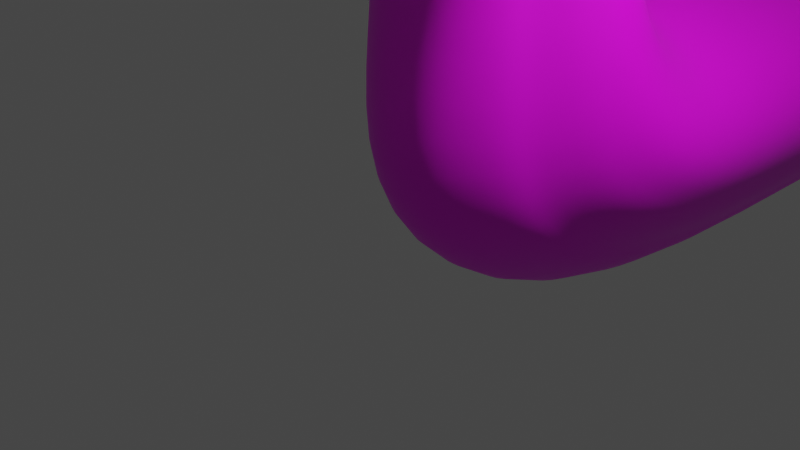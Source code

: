 # Source: snakeRig_01.blend  (saved by Blender 2.92.15; exported with 4.5.12 LTS)
import bpy
from mathutils import Matrix  # noqa: F401  (used for matrix-valued properties, if any)

bpy.ops.wm.read_factory_settings(use_empty=True)
scene = bpy.context.scene
scene.name = 'Scene'

# ---- collections
col_collection = bpy.data.collections.new('Collection'); scene.collection.children.link(col_collection)

# ---- images (referenced by path relative to the original .blend; pixels are not part of the script)
import os
ASSET_DIR = os.environ.get("B2B_ASSET_DIR", "")  # directory of the original .blend (textures are referenced by path, not embedded)
HERE = os.path.dirname(os.path.abspath(__file__))  # packed textures are extracted next to this script under _unpacked/

def load_image(name, relpath, width, height, colorspace="sRGB"):
    """Load a texture the original file referenced (path relative to the .blend, or extracted next to this script)."""
    p = next((c for c in (os.path.join(HERE, relpath), os.path.join(ASSET_DIR, relpath)) if relpath and os.path.exists(c)), "")
    if p:
        img = bpy.data.images.load(p, check_existing=True)
        img.name = name
    else:  # same state as the original file: an image datablock whose file is absent (Cycles renders it pink)
        img = bpy.data.images.new(name, width, height)
        img.source = "FILE"
        img.filepath = "//" + (relpath or name)
    img.colorspace_settings.name = colorspace
    return img
img_snaketexture_001 = load_image('snakeTexture.001', 'snakeTexture.001.png', 1024, 1024, 'sRGB')

# ---- materials (node trees are filled in below, after node groups)
mat_snakematerial = bpy.data.materials.new('snakeMaterial')
mat_snakematerial.use_transparent_shadow = False

# ---- material node trees
mat_snakematerial.use_nodes = True; mat_snakematerial.node_tree.nodes.clear()
_N = mat_snakematerial.node_tree.nodes; _L = mat_snakematerial.node_tree.links
n0 = _N.new('ShaderNodeBsdfPrincipled'); n0.name = 'Principled BSDF'; n0.location = (10, 300)
n0.distribution = 'GGX'
n0.subsurface_method = 'BURLEY'
n0.inputs[3].default_value = 1.45
n0.inputs[27].default_value = (0.0, 0.0, 0.0, 1.0)
n0.inputs[28].default_value = 1.0
n1 = _N.new('ShaderNodeOutputMaterial'); n1.name = 'Material Output'; n1.location = (300, 300)
n2 = _N.new('ShaderNodeTexImage'); n2.name = 'Image Texture'; n2.location = (-398, 267)
n2.image = img_snaketexture_001
n2.interpolation = 'Closest'
_L.new(n0.outputs[0], n1.inputs[0])
_L.new(n2.outputs[0], n0.inputs[0])
n1.is_active_output = True

# ---- world
world_world = bpy.data.worlds.new('World'); scene.world = world_world
world_world.use_nodes = True; world_world.node_tree.nodes.clear()
_N = world_world.node_tree.nodes; _L = world_world.node_tree.links
n0 = _N.new('ShaderNodeOutputWorld'); n0.name = 'World Output'; n0.location = (300, 300)
n1 = _N.new('ShaderNodeBackground'); n1.name = 'Background'; n1.location = (10, 300)
n1.inputs[0].default_value = (0.05088, 0.05088, 0.05088, 1.0)
_L.new(n1.outputs[0], n0.inputs[0])
n0.is_active_output = True
world_world.color = (0.05088, 0.05088, 0.05088)
world_world.use_sun_shadow = False
world_world.sun_shadow_jitter_overblur = 0.0

# ---- cameras
cam_camera = bpy.data.cameras.new('Camera')
cam_camera.clip_end = 100.0
cam_camera.ortho_scale = 7.314

# ---- lights
light_light = bpy.data.lights.new('Light', 'POINT')
light_light.transmission_factor = 0.0
light_light.energy = 1000.0
light_light.shadow_soft_size = 0.1
light_light.shadow_maximum_resolution = 0.006
light_light.use_absolute_resolution = True

# ---- meshes
me_roundcube = bpy.data.meshes.new('Roundcube')
me_roundcube.from_pydata([(-0.8669, 0.6881, -1.246), (-0.3582, 1.387, -0.9365), (-0.3385, 1.256, -0.244), (-0.3536, 1.165, 0.09926), (-0.3385, 0.993, 0.3966), (-0.05235, 1.439, -0.9501), (-0.6394, 0.2887, -0.7995), (-0.6695, 1.646e-08, -0.8296), (-0.6394, -0.2887, -0.7995), (-0.8344, 0.677, -0.4885), (-0.9892, 0.3385, -0.6261), (-1.033, 0.0, -0.6661), (-0.9892, -0.3385, -0.6261), (-1.147, 0.7071, 0.05274), (-1.375, 0.3536, 0.03647), (-1.439, -2.98e-08, 0.03187), (-1.349, -0.2642, 0.1321), (-1.096, 0.677, 0.773), (-1.272, 0.3385, 0.8822), (-1.322, -1.192e-07, 0.9142), (-1.284, -0.3853, 0.7038), (-0.5397, -0.8479, -0.8437), (-0.2739, -1.084, -0.9482), (-0.8241, -0.9476, -0.632), (-0.3385, -1.742, -0.871), (-1.188, -0.8703, -0.1814), (-0.3536, -1.832, -0.5301), (-0.9891, -0.9391, 0.5792), (-0.3385, -1.732, -0.194), (-0.3474, -1.771, -0.3477), (-0.1425, 0.7662, 0.7737), (-0.5147, 0.5774, 0.9534), (-1.323, -0.2006, 0.4641), (-1.448, 0.3474, 0.3496), (-0.1923, 0.3385, 0.9251), (-0.559, 0.2887, 1.087), (-0.3474, 1.095, 0.2199), (-0.2074, -6.332e-09, 0.9825), (-0.5724, -5.65e-08, 1.128), (-1.015, -1.003, 0.2472), (-1.507, -5.96e-08, 0.3599), (-0.1923, -0.3385, 0.9251), (-0.559, -0.2887, 1.087), (-1.241, 0.6949, 0.315), (-0.1425, -0.7416, 0.5897), (-0.5147, -0.8, 0.5733), (-0.5369, -0.433, 1.02), (-0.5895, -0.433, -0.7497), (-0.9118, -0.5078, -0.5573), (-1.326, -0.5644, -0.2291), (-1.146, -0.6912, 0.7514), (-0.2988, -0.7112, -0.9843), (-0.1674, -0.5078, 0.8246), (-1.445, -0.2253, 0.1206), (-1.373, -0.3598, 0.7557), (-1.266, -0.8987, -0.2277), (-1.045, -0.975, 0.6172), (-1.416, -0.1546, 0.4894), (-1.074, -1.046, 0.2485), (-1.419, -0.5589, -0.2806), (-1.219, -0.6996, 0.8086), (-1.574, -0.2418, 0.1511), (-1.472, -0.372, 0.7616), (-1.418, -0.8939, -0.1948), (-1.162, -0.9678, 0.6112), (-1.527, -0.1733, 0.5063), (-1.209, -1.036, 0.256), (-1.57, -0.5648, -0.2382), (-1.321, -0.7011, 0.8051), (-1.686, -0.3295, 0.182), (-1.603, -0.4357, 0.6798), (-1.559, -0.8613, -0.1001), (-1.35, -0.9216, 0.5571), (-1.647, -0.2737, 0.4716), (-1.388, -0.9774, 0.2675), (-1.682, -0.5929, -0.1355), (-1.479, -0.7041, 0.7152), (-1.729, -0.4912, 0.2789), (-1.689, -0.5416, 0.515), (-1.668, -0.7434, 0.1451), (-1.569, -0.772, 0.4568), (-1.71, -0.4647, 0.4163), (-1.587, -0.7985, 0.3195), (-1.727, -0.6161, 0.1283), (-1.631, -0.6688, 0.5318), (-1.719, -0.637, 0.3553), (-1.036, -1.012, 0.2483), (-1.009, -0.9469, 0.5882), (-1.17, -0.693, 0.7646), (-1.312, -0.3797, 0.7158), (-1.351, -0.1906, 0.4704), (-1.378, -0.2558, 0.1305), (-1.354, -0.5632, -0.2394), (-1.213, -0.8765, -0.1906), (-0.4521, -1.446, 0.04954), (-0.1693, -1.761, -0.1865), (-0.5125, -1.438, -0.1164), (-0.4859, -1.502, -0.4091), (-0.5115, -1.415, -0.7699), (-0.8026, 0.5569, -1.3), (-0.63, 0.3456, -1.273), (-0.8062, 1.206, -1.072), (-0.946, 0.8998, -1.196), (-0.585, 0.2152, -1.228), (-0.3223, -0.007647, -1.212), (-0.8157, 0.7491, -2.071), (-0.3766, 1.353, -1.804), (-0.1126, 1.397, -1.815), (-0.7602, 0.6359, -2.117), (-0.6112, 0.4535, -2.094), (-0.7633, 1.196, -1.921), (-0.884, 0.9319, -2.028), (-0.5724, 0.3409, -2.055), (-0.3456, 0.1486, -2.041), (-0.9752, 0.8011, -2.984), (-0.3192, 1.619, -2.433), (0.07519, 1.688, -2.439), (-0.8923, 0.6468, -3.082), (-0.6697, 0.3724, -3.095), (-0.8969, 1.419, -2.646), (-1.077, 1.059, -2.873), (-0.6116, 0.1967, -3.068), (-0.2729, -0.08978, -3.098), (-1.103, 1.153, -3.544), (-0.2733, 1.997, -2.627), (-0.9978, 0.9922, -3.71), (-0.7164, 0.6587, -3.807), (-1.004, 1.814, -2.948), (-1.232, 1.438, -3.333), (-0.643, 0.4345, -3.825), (-0.2148, 0.09122, -3.946), (-1.088, 2.086, -3.873), (-0.2997, 2.227, -2.665), (-0.154, 2.288, -2.604), (-0.9859, 2.054, -4.097), (-0.7111, 1.846, -4.365), (-0.9916, 2.266, -3.023), (-1.214, 2.189, -3.543), (-0.6395, 1.679, -4.507), (-0.2213, 1.477, -4.8), (-1.031, 4.84, -3.816), (-0.3299, 4.758, -2.736), (-0.2003, 4.8, -2.673), (-0.9404, 4.85, -4.017), (-0.6959, 4.714, -4.286), (-0.9455, 4.853, -3.043), (-1.144, 4.874, -3.51), (-0.6322, 4.592, -4.439), (-0.2601, 4.466, -4.729), (-0.9659, 13.44, -3.931), (-0.3622, 13.37, -3.003), (-0.2507, 13.41, -2.948), (-0.8876, 13.45, -4.104), (-0.6772, 13.34, -4.336), (-0.8919, 13.46, -3.266), (-1.062, 13.47, -3.668), (-0.6224, 13.23, -4.467), (-0.3022, 13.12, -4.717), (-0.7859, 22.94, -4.224), (-0.4419, 22.9, -3.694), (-0.3784, 22.92, -3.664), (-0.7413, 22.95, -4.322), (-0.6214, 22.88, -4.454), (-0.7438, 22.95, -3.845), (-0.8409, 22.96, -4.074), (-0.5902, 22.82, -4.529), (-0.4077, 22.76, -4.671), (0.0, 26.46, -4.466), (0.8669, 0.6881, -1.246), (0.3582, 1.387, -0.9365), (0.0, 1.428, -0.9426), (0.3385, 1.256, -0.244), (0.0, 1.225, 0.1217), (0.3536, 1.165, 0.09926), (0.0, 1.042, 0.4307), (0.3385, 0.993, 0.3966), (0.05235, 1.439, -0.9501), (0.6394, 0.2887, -0.7995), (0.6695, 1.646e-08, -0.8296), (0.6394, -0.2887, -0.7995), (0.8344, 0.677, -0.4885), (0.9892, 0.3385, -0.6261), (1.033, 0.0, -0.6661), (0.9892, -0.3385, -0.6261), (1.147, 0.7071, 0.05274), (1.375, 0.3536, 0.03647), (1.439, -2.98e-08, 0.03187), (1.349, -0.2642, 0.1321), (1.096, 0.677, 0.773), (1.272, 0.3385, 0.8822), (1.322, -1.192e-07, 0.9142), (1.284, -0.3853, 0.7038), (0.5397, -0.8479, -0.8437), (0.2739, -1.084, -0.9482), (0.0, -1.114, -0.9044), (0.8241, -0.9476, -0.632), (0.3385, -1.742, -0.871), (0.0, -1.799, -0.8861), (1.188, -0.8703, -0.1814), (0.3536, -1.832, -0.5301), (0.0, -1.897, -0.5301), (0.9891, -0.9391, 0.5792), (0.3385, -1.732, -0.194), (0.0, -1.79, -0.179), (0.3474, -1.771, -0.3477), (0.0, 0.7963, 0.7567), (0.1425, 0.7662, 0.7737), (0.5147, 0.5774, 0.9534), (1.323, -0.2006, 0.4641), (1.448, 0.3474, 0.3496), (0.0, 0.3536, 0.8812), (0.1923, 0.3385, 0.9251), (0.559, 0.2887, 1.087), (0.3474, 1.095, 0.2199), (0.0, -1.871, -0.3867), (0.0, 0.0, 0.9458), (0.2074, -6.332e-09, 0.9825), (0.5724, -5.65e-08, 1.128), (1.015, -1.003, 0.2472), (1.507, -5.96e-08, 0.3599), (0.0, -0.3536, 0.8812), (0.1923, -0.3385, 0.9251), (0.559, -0.2887, 1.087), (1.241, 0.6949, 0.315), (0.0, 1.151, 0.2471), (0.0, -0.7353, 0.5945), (0.1425, -0.7416, 0.5897), (0.5147, -0.8, 0.5733), (0.0, -0.7338, -0.9667), (0.0, -0.5303, 0.7941), (0.5369, -0.433, 1.02), (0.5895, -0.433, -0.7497), (0.9118, -0.5078, -0.5573), (1.326, -0.5644, -0.2291), (1.146, -0.6912, 0.7514), (0.2988, -0.7112, -0.9843), (0.1674, -0.5078, 0.8246), (1.445, -0.2253, 0.1206), (1.373, -0.3598, 0.7557), (1.266, -0.8987, -0.2277), (1.045, -0.975, 0.6172), (1.416, -0.1546, 0.4894), (1.074, -1.046, 0.2485), (1.419, -0.5589, -0.2806), (1.219, -0.6996, 0.8086), (1.574, -0.2418, 0.1511), (1.472, -0.372, 0.7616), (1.418, -0.8939, -0.1948), (1.162, -0.9678, 0.6112), (1.527, -0.1733, 0.5063), (1.209, -1.036, 0.256), (1.57, -0.5648, -0.2382), (1.321, -0.7011, 0.8051), (1.686, -0.3295, 0.182), (1.603, -0.4357, 0.6798), (1.559, -0.8613, -0.1001), (1.35, -0.9216, 0.5571), (1.647, -0.2737, 0.4716), (1.388, -0.9774, 0.2675), (1.682, -0.5929, -0.1355), (1.479, -0.7041, 0.7152), (1.729, -0.4912, 0.2789), (1.689, -0.5416, 0.515), (1.668, -0.7434, 0.1451), (1.569, -0.772, 0.4568), (1.71, -0.4647, 0.4163), (1.587, -0.7985, 0.3195), (1.727, -0.6161, 0.1283), (1.631, -0.6688, 0.5318), (1.719, -0.637, 0.3553), (1.036, -1.012, 0.2483), (1.009, -0.9469, 0.5882), (1.17, -0.693, 0.7646), (1.312, -0.3797, 0.7158), (1.351, -0.1906, 0.4704), (1.378, -0.2558, 0.1305), (1.354, -0.5632, -0.2394), (1.213, -0.8765, -0.1906), (0.4521, -1.446, 0.04954), (0.1693, -1.761, -0.1865), (0.5125, -1.438, -0.1164), (0.4859, -1.502, -0.4091), (0.5115, -1.415, -0.7699), (0.8026, 0.5569, -1.3), (0.63, 0.3456, -1.273), (0.8062, 1.206, -1.072), (0.946, 0.8998, -1.196), (0.0, -0.02804, -1.196), (0.585, 0.2152, -1.228), (0.3223, -0.007647, -1.212), (0.8157, 0.7491, -2.071), (0.3766, 1.353, -1.804), (0.0, 1.388, -1.809), (0.1126, 1.397, -1.815), (0.7602, 0.6359, -2.117), (0.6112, 0.4535, -2.094), (0.7633, 1.196, -1.921), (0.884, 0.9319, -2.028), (0.0, 0.1309, -2.028), (0.5724, 0.3409, -2.055), (0.3456, 0.1486, -2.041), (0.9752, 0.8011, -2.984), (0.3192, 1.619, -2.433), (0.0, 1.672, -2.432), (-0.07519, 1.688, -2.439), (0.8923, 0.6468, -3.082), (0.6697, 0.3724, -3.095), (0.8969, 1.419, -2.646), (1.077, 1.059, -2.873), (0.0, -0.1193, -3.089), (0.6116, 0.1967, -3.068), (0.2729, -0.08978, -3.098), (1.103, 1.153, -3.544), (0.2733, 1.997, -2.627), (0.0, 2.062, -2.61), (0.0, 2.083, -2.614), (0.9978, 0.9922, -3.71), (0.7164, 0.6587, -3.807), (1.004, 1.814, -2.948), (1.232, 1.438, -3.333), (0.0, 0.05039, -3.943), (0.643, 0.4345, -3.825), (0.2148, 0.09122, -3.946), (1.088, 2.086, -3.873), (0.2997, 2.227, -2.665), (0.0, 2.268, -2.613), (0.154, 2.288, -2.604), (0.9859, 2.054, -4.097), (0.7111, 1.846, -4.365), (0.9916, 2.266, -3.023), (1.214, 2.189, -3.543), (0.0, 1.439, -4.815), (0.6395, 1.679, -4.507), (0.2213, 1.477, -4.8), (1.031, 4.84, -3.816), (0.3299, 4.758, -2.736), (0.0, 4.785, -2.684), (0.2003, 4.8, -2.673), (0.9404, 4.85, -4.017), (0.6959, 4.714, -4.286), (0.9455, 4.853, -3.043), (1.144, 4.874, -3.51), (0.0, 4.435, -4.748), (0.6322, 4.592, -4.439), (0.2601, 4.466, -4.729), (0.9659, 13.44, -3.931), (0.3622, 13.37, -3.003), (0.0, 13.4, -2.958), (0.2507, 13.41, -2.948), (0.8876, 13.45, -4.104), (0.6772, 13.34, -4.336), (0.8919, 13.46, -3.266), (1.062, 13.47, -3.668), (0.0, 13.1, -4.734), (0.6224, 13.23, -4.467), (0.3022, 13.12, -4.717), (0.7859, 22.94, -4.224), (0.4419, 22.9, -3.694), (0.0, 22.92, -3.669), (0.3784, 22.92, -3.664), (0.7413, 22.95, -4.322), (0.6214, 22.88, -4.454), (0.7438, 22.95, -3.845), (0.8409, 22.96, -4.074), (0.0, 22.75, -4.681), (0.5902, 22.82, -4.529), (0.4077, 22.76, -4.671)], [], [(6, 10, 102, 0), (10, 9, 101, 102), (170, 2, 3, 172), (2, 9, 13, 3), (224, 36, 4, 174), (36, 43, 17, 4), (174, 4, 30, 205), (4, 17, 31, 30), (47, 8, 100, 103), (6, 7, 11, 10), (7, 8, 12, 11), (47, 21, 23, 48), (9, 10, 14, 13), (10, 11, 15, 14), (11, 12, 16, 15), (48, 23, 25, 49), (43, 33, 18, 17), (33, 40, 19, 18), (40, 32, 20, 19), (17, 18, 35, 31), (18, 19, 38, 35), (19, 20, 42, 38), (50, 27, 45, 46), (21, 22, 24, 98, 23), (22, 194, 197, 24), (23, 98, 24, 26, 97, 25), (24, 197, 200, 26), (39, 96, 29, 28, 94, 27), (29, 214, 203, 95, 28), (27, 94, 28, 44, 45), (28, 95, 203, 225, 44), (172, 3, 36, 224), (3, 13, 43, 36), (205, 30, 34, 210), (30, 31, 35, 34), (13, 14, 33, 43), (14, 15, 40, 33), (210, 34, 37, 215), (34, 35, 38, 37), (15, 16, 32, 40), (215, 37, 41, 220), (37, 38, 42, 41), (25, 97, 26, 29, 96, 39), (26, 200, 214, 29), (229, 52, 44, 225), (52, 46, 45, 44), (41, 42, 46, 52), (220, 41, 52, 229), (22, 21, 47, 51), (194, 22, 51, 228), (20, 50, 46, 42), (12, 48, 49, 16), (8, 47, 48, 12), (91, 92, 59, 53), (90, 91, 53, 57), (89, 90, 57, 54), (87, 88, 60, 56), (93, 86, 58, 55), (86, 87, 56, 58), (88, 89, 54, 60), (92, 93, 55, 59), (54, 57, 65, 62), (58, 56, 64, 66), (60, 54, 62, 68), (55, 58, 66, 63), (59, 55, 63, 67), (57, 53, 61, 65), (53, 59, 67, 61), (56, 60, 68, 64), (61, 67, 75, 69), (64, 68, 76, 72), (62, 65, 73, 70), (66, 64, 72, 74), (68, 62, 70, 76), (63, 66, 74, 71), (67, 63, 71, 75), (65, 61, 69, 73), (75, 71, 79, 83), (73, 69, 77, 81), (69, 75, 83, 77), (72, 76, 84, 80), (70, 73, 81, 78), (74, 72, 80, 82), (76, 70, 78, 84), (71, 74, 82, 79), (84, 78, 85), (79, 82, 85), (83, 79, 85), (81, 77, 85), (77, 83, 85), (80, 84, 85), (78, 81, 85), (82, 80, 85), (49, 25, 93, 92), (50, 20, 89, 88), (39, 27, 87, 86), (25, 39, 86, 93), (27, 50, 88, 87), (20, 32, 90, 89), (32, 16, 91, 90), (16, 49, 92, 91), (51, 47, 103, 104), (2, 170, 5, 1), (7, 6, 0, 99), (8, 7, 99, 100), (228, 51, 104, 287), (9, 2, 1, 101), (0, 102, 111, 105), (100, 99, 108, 109), (103, 100, 109, 112), (101, 1, 106, 110), (102, 101, 110, 111), (99, 0, 105, 108), (104, 103, 112, 113), (287, 104, 113, 298), (5, 170, 292, 107), (1, 5, 107, 106), (111, 110, 119, 120), (109, 108, 117, 118), (107, 292, 303, 116), (112, 109, 118, 121), (106, 107, 116, 115), (105, 111, 120, 114), (113, 112, 121, 122), (108, 105, 114, 117), (110, 106, 115, 119), (298, 113, 122, 309), (119, 115, 124, 127), (309, 122, 130, 320), (120, 119, 127, 128), (118, 117, 125, 126), (116, 303, 314, 315), (121, 118, 126, 129), (115, 116, 315, 124), (114, 120, 128, 123), (122, 121, 129, 130), (117, 114, 123, 125), (125, 123, 131, 134), (127, 124, 132, 136), (320, 130, 139, 331), (128, 127, 136, 137), (126, 125, 134, 135), (315, 314, 325, 133), (129, 126, 135, 138), (124, 315, 133, 132), (123, 128, 137, 131), (130, 129, 138, 139), (131, 137, 146, 140), (139, 138, 147, 148), (134, 131, 140, 143), (136, 132, 141, 145), (331, 139, 148, 342), (137, 136, 145, 146), (135, 134, 143, 144), (133, 325, 336, 142), (138, 135, 144, 147), (132, 133, 142, 141), (147, 144, 153, 156), (141, 142, 151, 150), (140, 146, 155, 149), (148, 147, 156, 157), (143, 140, 149, 152), (145, 141, 150, 154), (342, 148, 157, 353), (146, 145, 154, 155), (144, 143, 152, 153), (142, 336, 347, 151), (153, 152, 161, 162), (151, 347, 358, 160), (156, 153, 162, 165), (150, 151, 160, 159), (149, 155, 164, 158), (157, 156, 165, 166), (152, 149, 158, 161), (154, 150, 159, 163), (353, 157, 166, 364), (155, 154, 163, 164), (164, 163, 167), (162, 161, 167), (160, 358, 167), (165, 162, 167), (159, 160, 167), (158, 164, 167), (166, 165, 167), (161, 158, 167), (163, 159, 167), (364, 166, 167), (177, 168, 286, 181), (181, 286, 285, 180), (170, 172, 173, 171), (171, 173, 184, 180), (224, 174, 175, 213), (213, 175, 188, 223), (174, 205, 206, 175), (175, 206, 207, 188), (231, 288, 284, 179), (177, 181, 182, 178), (178, 182, 183, 179), (231, 232, 195, 192), (180, 184, 185, 181), (181, 185, 186, 182), (182, 186, 187, 183), (232, 233, 198, 195), (223, 188, 189, 209), (209, 189, 190, 219), (219, 190, 191, 208), (188, 207, 212, 189), (189, 212, 217, 190), (190, 217, 222, 191), (234, 230, 227, 201), (192, 195, 282, 196, 193), (193, 196, 197, 194), (195, 198, 281, 199, 196, 282), (196, 199, 200, 197), (218, 201, 278, 202, 204, 280), (204, 202, 279, 203, 214), (201, 227, 226, 202, 278), (202, 226, 225, 203, 279), (172, 224, 213, 173), (173, 213, 223, 184), (205, 210, 211, 206), (206, 211, 212, 207), (184, 223, 209, 185), (185, 209, 219, 186), (210, 215, 216, 211), (211, 216, 217, 212), (186, 219, 208, 187), (215, 220, 221, 216), (216, 221, 222, 217), (198, 218, 280, 204, 199, 281), (199, 204, 214, 200), (229, 225, 226, 236), (236, 226, 227, 230), (221, 236, 230, 222), (220, 229, 236, 221), (193, 235, 231, 192), (194, 228, 235, 193), (191, 222, 230, 234), (183, 187, 233, 232), (179, 183, 232, 231), (275, 237, 243, 276), (274, 241, 237, 275), (273, 238, 241, 274), (271, 240, 244, 272), (277, 239, 242, 270), (270, 242, 240, 271), (272, 244, 238, 273), (276, 243, 239, 277), (238, 246, 249, 241), (242, 250, 248, 240), (244, 252, 246, 238), (239, 247, 250, 242), (243, 251, 247, 239), (241, 249, 245, 237), (237, 245, 251, 243), (240, 248, 252, 244), (245, 253, 259, 251), (248, 256, 260, 252), (246, 254, 257, 249), (250, 258, 256, 248), (252, 260, 254, 246), (247, 255, 258, 250), (251, 259, 255, 247), (249, 257, 253, 245), (259, 267, 263, 255), (257, 265, 261, 253), (253, 261, 267, 259), (256, 264, 268, 260), (254, 262, 265, 257), (258, 266, 264, 256), (260, 268, 262, 254), (255, 263, 266, 258), (268, 269, 262), (263, 269, 266), (267, 269, 263), (265, 269, 261), (261, 269, 267), (264, 269, 268), (262, 269, 265), (266, 269, 264), (233, 276, 277, 198), (234, 272, 273, 191), (218, 270, 271, 201), (198, 277, 270, 218), (201, 271, 272, 234), (191, 273, 274, 208), (208, 274, 275, 187), (187, 275, 276, 233), (235, 289, 288, 231), (171, 169, 176, 170), (178, 283, 168, 177), (179, 284, 283, 178), (228, 287, 289, 235), (180, 285, 169, 171), (168, 290, 297, 286), (284, 295, 294, 283), (288, 299, 295, 284), (285, 296, 291, 169), (286, 297, 296, 285), (283, 294, 290, 168), (289, 300, 299, 288), (287, 298, 300, 289), (176, 293, 292, 170), (169, 291, 293, 176), (297, 308, 307, 296), (295, 306, 305, 294), (293, 304, 303, 292), (299, 310, 306, 295), (291, 302, 304, 293), (290, 301, 308, 297), (300, 311, 310, 299), (294, 305, 301, 290), (296, 307, 302, 291), (298, 309, 311, 300), (307, 318, 313, 302), (309, 320, 322, 311), (308, 319, 318, 307), (306, 317, 316, 305), (304, 315, 314, 303), (310, 321, 317, 306), (302, 313, 315, 304), (301, 312, 319, 308), (311, 322, 321, 310), (305, 316, 312, 301), (316, 327, 323, 312), (318, 329, 324, 313), (320, 331, 333, 322), (319, 330, 329, 318), (317, 328, 327, 316), (315, 326, 325, 314), (321, 332, 328, 317), (313, 324, 326, 315), (312, 323, 330, 319), (322, 333, 332, 321), (323, 334, 341, 330), (333, 344, 343, 332), (327, 338, 334, 323), (329, 340, 335, 324), (331, 342, 344, 333), (330, 341, 340, 329), (328, 339, 338, 327), (326, 337, 336, 325), (332, 343, 339, 328), (324, 335, 337, 326), (343, 354, 350, 339), (335, 346, 348, 337), (334, 345, 352, 341), (344, 355, 354, 343), (338, 349, 345, 334), (340, 351, 346, 335), (342, 353, 355, 344), (341, 352, 351, 340), (339, 350, 349, 338), (337, 348, 347, 336), (350, 361, 360, 349), (348, 359, 358, 347), (354, 365, 361, 350), (346, 357, 359, 348), (345, 356, 363, 352), (355, 366, 365, 354), (349, 360, 356, 345), (351, 362, 357, 346), (353, 364, 366, 355), (352, 363, 362, 351), (363, 167, 362), (361, 167, 360), (359, 167, 358), (365, 167, 361), (357, 167, 359), (356, 167, 363), (366, 167, 365), (360, 167, 356), (362, 167, 357), (364, 167, 366)])
me_roundcube.polygons.foreach_set('use_smooth', [True] * 374)
_uv = me_roundcube.uv_layers.new(name='UVMap')
_uv.uv.foreach_set('vector', [0.8401, 0.3771, 0.8179, 0.3899, 0.8116, 0.3267, 0.8278, 0.3334, 0.8179, 0.3899, 0.7887, 0.3825, 0.7829, 0.3192, 0.8116, 0.3267, 0.7103, 0.3106, 0.7254, 0.3749, 0.721, 0.4021, 0.6927, 0.3992, 0.7254, 0.3749, 0.7887, 0.3825, 0.7767, 0.4199, 0.721, 0.4021, 0.6921, 0.4112, 0.72, 0.412, 0.7194, 0.4264, 0.6924, 0.4291, 0.72, 0.412, 0.7745, 0.4334, 0.7652, 0.451, 0.7194, 0.4264, 0.6924, 0.4291, 0.7194, 0.4264, 0.7124, 0.4633, 0.7, 0.4644, 0.7194, 0.4264, 0.7652, 0.451, 0.7433, 0.4702, 0.7124, 0.4633, 0.8779, 0.4135, 0.8706, 0.4043, 0.8579, 0.3466, 0.8645, 0.3549, 0.8401, 0.3771, 0.8559, 0.3879, 0.8356, 0.4062, 0.8179, 0.3899, 0.8559, 0.3879, 0.8706, 0.4043, 0.8501, 0.4222, 0.8356, 0.4062, 0.8779, 0.4135, 0.8972, 0.4378, 0.8771, 0.4538, 0.858, 0.4311, 0.7887, 0.3825, 0.8179, 0.3899, 0.7944, 0.4297, 0.7767, 0.4199, 0.8179, 0.3899, 0.8356, 0.4062, 0.8076, 0.4392, 0.7944, 0.4297, 0.8356, 0.4062, 0.8501, 0.4222, 0.8156, 0.4502, 0.8076, 0.4392, 0.858, 0.4311, 0.8771, 0.4538, 0.8431, 0.4633, 0.8354, 0.4498, 0.7745, 0.4334, 0.7885, 0.4421, 0.7774, 0.4598, 0.7652, 0.451, 0.7885, 0.4421, 0.7995, 0.45, 0.7875, 0.4675, 0.7774, 0.4598, 0.7995, 0.45, 0.8043, 0.4599, 0.8034, 0.4733, 0.7875, 0.4675, 0.7652, 0.451, 0.7774, 0.4598, 0.7548, 0.4833, 0.7433, 0.4702, 0.7774, 0.4598, 0.7875, 0.4675, 0.766, 0.4932, 0.7548, 0.4833, 0.7875, 0.4675, 0.8034, 0.4733, 0.7778, 0.5028, 0.766, 0.4932, 0.8106, 0.4857, 0.8228, 0.493, 0.8163, 0.5173, 0.7845, 0.507, 0.8972, 0.4378, 0.9231, 0.448, 0.926, 0.4921, 0.9081, 0.4769, 0.8771, 0.4538, 0.9231, 0.448, 0.9464, 0.4465, 0.9485, 0.5033, 0.926, 0.4921, 0.8771, 0.4538, 0.9081, 0.4769, 0.926, 0.4921, 0.9134, 0.5081, 0.8932, 0.4966, 0.8431, 0.4633, 0.926, 0.4921, 0.9485, 0.5033, 0.9293, 0.5271, 0.9134, 0.5081, 0.8371, 0.4852, 0.8768, 0.5052, 0.9031, 0.5138, 0.8942, 0.5186, 0.8699, 0.5139, 0.8228, 0.493, 0.9031, 0.5138, 0.9198, 0.534, 0.9034, 0.5413, 0.8987, 0.5295, 0.8942, 0.5186, 0.8228, 0.493, 0.8699, 0.5139, 0.8942, 0.5186, 0.8099, 0.5425, 0.8163, 0.5173, 0.8942, 0.5186, 0.8987, 0.5295, 0.9034, 0.5413, 0.8086, 0.5535, 0.8099, 0.5425, 0.6927, 0.3992, 0.721, 0.4021, 0.72, 0.412, 0.6921, 0.4112, 0.721, 0.4021, 0.7767, 0.4199, 0.7745, 0.4334, 0.72, 0.412, 0.7, 0.4644, 0.7124, 0.4633, 0.7315, 0.4942, 0.7167, 0.5016, 0.7124, 0.4633, 0.7433, 0.4702, 0.7548, 0.4833, 0.7315, 0.4942, 0.7767, 0.4199, 0.7944, 0.4297, 0.7885, 0.4421, 0.7745, 0.4334, 0.7944, 0.4297, 0.8076, 0.4392, 0.7995, 0.45, 0.7885, 0.4421, 0.7167, 0.5016, 0.7315, 0.4942, 0.7502, 0.5125, 0.7386, 0.5264, 0.7315, 0.4942, 0.7548, 0.4833, 0.766, 0.4932, 0.7502, 0.5125, 0.8076, 0.4392, 0.8156, 0.4502, 0.8043, 0.4599, 0.7995, 0.45, 0.7386, 0.5264, 0.7502, 0.5125, 0.772, 0.5275, 0.7668, 0.5435, 0.7502, 0.5125, 0.766, 0.4932, 0.7778, 0.5028, 0.772, 0.5275, 0.8431, 0.4633, 0.8932, 0.4966, 0.9134, 0.5081, 0.9031, 0.5138, 0.8768, 0.5052, 0.8371, 0.4852, 0.9134, 0.5081, 0.9293, 0.5271, 0.9198, 0.534, 0.9031, 0.5138, 0.7839, 0.5497, 0.785, 0.5354, 0.8099, 0.5425, 0.8086, 0.5535, 0.785, 0.5354, 0.7845, 0.507, 0.8163, 0.5173, 0.8099, 0.5425, 0.772, 0.5275, 0.7778, 0.5028, 0.7845, 0.507, 0.785, 0.5354, 0.7668, 0.5435, 0.772, 0.5275, 0.785, 0.5354, 0.7839, 0.5497, 0.9231, 0.448, 0.8972, 0.4378, 0.8779, 0.4135, 0.913, 0.4195, 0.9464, 0.4465, 0.9231, 0.448, 0.913, 0.4195, 0.9375, 0.4141, 0.8034, 0.4733, 0.8106, 0.4857, 0.7845, 0.507, 0.7778, 0.5028, 0.8501, 0.4222, 0.858, 0.4311, 0.8354, 0.4498, 0.8156, 0.4502, 0.8706, 0.4043, 0.8779, 0.4135, 0.858, 0.4311, 0.8501, 0.4222, 0.5554, 0.8221, 0.6105, 0.7523, 0.6164, 0.7661, 0.5685, 0.8259, 0.5643, 0.8955, 0.5554, 0.8221, 0.5685, 0.8259, 0.5789, 0.8867, 0.6211, 0.9324, 0.5643, 0.8955, 0.5789, 0.8867, 0.623, 0.918, 0.7651, 0.8938, 0.6942, 0.9353, 0.6852, 0.9242, 0.7511, 0.8902, 0.6782, 0.7459, 0.7651, 0.8019, 0.7533, 0.806, 0.67, 0.7551, 0.7651, 0.8019, 0.7651, 0.8938, 0.7511, 0.8902, 0.7533, 0.806, 0.6942, 0.9353, 0.6211, 0.9324, 0.623, 0.918, 0.6852, 0.9242, 0.6105, 0.7523, 0.6782, 0.7459, 0.67, 0.7551, 0.6164, 0.7661, 0.623, 0.918, 0.5789, 0.8867, 0.5949, 0.8785, 0.627, 0.9024, 0.7533, 0.806, 0.7511, 0.8902, 0.7279, 0.8805, 0.7235, 0.8156, 0.6852, 0.9242, 0.623, 0.918, 0.627, 0.9024, 0.6753, 0.9092, 0.67, 0.7551, 0.7533, 0.806, 0.7235, 0.8156, 0.6605, 0.7762, 0.6164, 0.7661, 0.67, 0.7551, 0.6605, 0.7762, 0.622, 0.7869, 0.5789, 0.8867, 0.5685, 0.8259, 0.589, 0.8328, 0.5949, 0.8785, 0.5685, 0.8259, 0.6164, 0.7661, 0.622, 0.7869, 0.589, 0.8328, 0.7511, 0.8902, 0.6852, 0.9242, 0.6753, 0.9092, 0.7279, 0.8805, 0.589, 0.8328, 0.622, 0.7869, 0.6278, 0.802, 0.6076, 0.8353, 0.7279, 0.8805, 0.6753, 0.9092, 0.6638, 0.8863, 0.6978, 0.8663, 0.627, 0.9024, 0.5949, 0.8785, 0.6094, 0.866, 0.6309, 0.8831, 0.7235, 0.8156, 0.7279, 0.8805, 0.6978, 0.8663, 0.6931, 0.8247, 0.6753, 0.9092, 0.627, 0.9024, 0.6309, 0.8831, 0.6638, 0.8863, 0.6605, 0.7762, 0.7235, 0.8156, 0.6931, 0.8247, 0.6536, 0.7948, 0.622, 0.7869, 0.6605, 0.7762, 0.6536, 0.7948, 0.6278, 0.802, 0.5949, 0.8785, 0.589, 0.8328, 0.6076, 0.8353, 0.6094, 0.866, 0.6278, 0.802, 0.6536, 0.7948, 0.648, 0.8224, 0.6345, 0.8246, 0.6094, 0.866, 0.6076, 0.8353, 0.6262, 0.8409, 0.6266, 0.8546, 0.6076, 0.8353, 0.6278, 0.802, 0.6345, 0.8246, 0.6262, 0.8409, 0.6978, 0.8663, 0.6638, 0.8863, 0.6507, 0.8629, 0.6638, 0.8539, 0.6309, 0.8831, 0.6094, 0.866, 0.6266, 0.8546, 0.6362, 0.8625, 0.6931, 0.8247, 0.6978, 0.8663, 0.6638, 0.8539, 0.6619, 0.8379, 0.6638, 0.8863, 0.6309, 0.8831, 0.6362, 0.8625, 0.6507, 0.8629, 0.6536, 0.7948, 0.6931, 0.8247, 0.6619, 0.8379, 0.648, 0.8224, 0.6507, 0.8629, 0.6362, 0.8625, 0.6415, 0.8449, 0.648, 0.8224, 0.6619, 0.8379, 0.6415, 0.8449, 0.6345, 0.8246, 0.648, 0.8224, 0.6415, 0.8449, 0.6266, 0.8546, 0.6262, 0.8409, 0.6415, 0.8449, 0.6262, 0.8409, 0.6345, 0.8246, 0.6415, 0.8449, 0.6638, 0.8539, 0.6507, 0.8629, 0.6415, 0.8449, 0.6362, 0.8625, 0.6266, 0.8546, 0.6415, 0.8449, 0.6619, 0.8379, 0.6638, 0.8539, 0.6415, 0.8449, 0.8354, 0.4498, 0.8431, 0.4633, 0.8419, 0.4629, 0.8344, 0.4511, 0.8106, 0.4857, 0.8034, 0.4733, 0.8046, 0.4727, 0.811, 0.4847, 0.8371, 0.4852, 0.8228, 0.493, 0.8225, 0.4919, 0.8365, 0.4845, 0.8431, 0.4633, 0.8371, 0.4852, 0.8365, 0.4845, 0.8419, 0.4629, 0.8228, 0.493, 0.8106, 0.4857, 0.811, 0.4847, 0.8225, 0.4919, 0.8034, 0.4733, 0.8043, 0.4599, 0.8057, 0.4606, 0.8046, 0.4727, 0.8043, 0.4599, 0.8156, 0.4502, 0.816, 0.4513, 0.8057, 0.4606, 0.8156, 0.4502, 0.8354, 0.4498, 0.8344, 0.4511, 0.816, 0.4513, 0.913, 0.4195, 0.8779, 0.4135, 0.8645, 0.3549, 0.8904, 0.364, 0.7254, 0.3749, 0.7103, 0.3106, 0.7148, 0.3101, 0.7398, 0.318, 0.8559, 0.3879, 0.8401, 0.3771, 0.8278, 0.3334, 0.8414, 0.336, 0.8706, 0.4043, 0.8559, 0.3879, 0.8414, 0.336, 0.8579, 0.3466, 0.9375, 0.4141, 0.913, 0.4195, 0.8904, 0.364, 0.9157, 0.3564, 0.7887, 0.3825, 0.7254, 0.3749, 0.7398, 0.318, 0.7829, 0.3192, 0.8132, 0.3099, 0.796, 0.3075, 0.8189, 0.2405, 0.8364, 0.2447, 0.8444, 0.3205, 0.8255, 0.3103, 0.8479, 0.2459, 0.8654, 0.2561, 0.8527, 0.3283, 0.8444, 0.3205, 0.8654, 0.2561, 0.873, 0.2632, 0.7709, 0.3087, 0.737, 0.3124, 0.7469, 0.2405, 0.7894, 0.2396, 0.796, 0.3075, 0.7709, 0.3087, 0.7894, 0.2396, 0.8189, 0.2405, 0.8255, 0.3103, 0.8132, 0.3099, 0.8364, 0.2447, 0.8479, 0.2459, 0.8759, 0.34, 0.8527, 0.3283, 0.873, 0.2632, 0.8953, 0.2748, 0.8991, 0.3495, 0.8759, 0.34, 0.8953, 0.2748, 0.9204, 0.2875, 0.7148, 0.3101, 0.7103, 0.3106, 0.7118, 0.2366, 0.7217, 0.2361, 0.737, 0.3124, 0.7148, 0.3101, 0.7217, 0.2361, 0.7469, 0.2405, 0.8189, 0.2405, 0.7894, 0.2396, 0.8046, 0.1678, 0.843, 0.1675, 0.8654, 0.2561, 0.8479, 0.2459, 0.8814, 0.1734, 0.9044, 0.1858, 0.7217, 0.2361, 0.7118, 0.2366, 0.7131, 0.1775, 0.7183, 0.1756, 0.873, 0.2632, 0.8654, 0.2561, 0.9044, 0.1858, 0.9155, 0.1944, 0.7469, 0.2405, 0.7217, 0.2361, 0.7183, 0.1756, 0.7483, 0.1772, 0.8364, 0.2447, 0.8189, 0.2405, 0.843, 0.1675, 0.8662, 0.1725, 0.8953, 0.2748, 0.873, 0.2632, 0.9155, 0.1944, 0.9451, 0.2063, 0.8479, 0.2459, 0.8364, 0.2447, 0.8662, 0.1725, 0.8814, 0.1734, 0.7894, 0.2396, 0.7469, 0.2405, 0.7483, 0.1772, 0.8046, 0.1678, 0.9204, 0.2875, 0.8953, 0.2748, 0.9451, 0.2063, 0.9635, 0.2151, 0.8046, 0.1678, 0.7483, 0.1772, 0.736, 0.1444, 0.7978, 0.1251, 0.9635, 0.2151, 0.9451, 0.2063, 0.9668, 0.1492, 0.9831, 0.1523, 0.843, 0.1675, 0.8046, 0.1678, 0.7978, 0.1251, 0.8418, 0.1201, 0.9044, 0.1858, 0.8814, 0.1734, 0.8862, 0.1213, 0.9162, 0.1313, 0.7183, 0.1756, 0.7131, 0.1775, 0.7137, 0.1478, 0.7139, 0.1458, 0.9155, 0.1944, 0.9044, 0.1858, 0.9162, 0.1313, 0.9296, 0.1406, 0.7483, 0.1772, 0.7183, 0.1756, 0.7139, 0.1458, 0.736, 0.1444, 0.8662, 0.1725, 0.843, 0.1675, 0.8418, 0.1201, 0.8683, 0.1227, 0.9451, 0.2063, 0.9155, 0.1944, 0.9296, 0.1406, 0.9668, 0.1492, 0.8814, 0.1734, 0.8662, 0.1725, 0.8683, 0.1227, 0.8862, 0.1213, 0.8862, 0.1213, 0.8683, 0.1227, 0.8386, 0.05782, 0.8535, 0.04716, 0.7978, 0.1251, 0.736, 0.1444, 0.7308, 0.1269, 0.7795, 0.09498, 0.9831, 0.1523, 0.9668, 0.1492, 0.9451, 0.03432, 0.9625, 0.0331, 0.8418, 0.1201, 0.7978, 0.1251, 0.7795, 0.09498, 0.814, 0.0709, 0.9162, 0.1313, 0.8862, 0.1213, 0.8535, 0.04716, 0.8861, 0.04124, 0.7139, 0.1458, 0.7143, 0.1473, 0.7086, 0.1334, 0.7184, 0.1277, 0.9296, 0.1406, 0.9162, 0.1313, 0.8861, 0.04124, 0.9026, 0.04247, 0.736, 0.1444, 0.7139, 0.1458, 0.7184, 0.1277, 0.7308, 0.1269, 0.8683, 0.1227, 0.8418, 0.1201, 0.814, 0.0709, 0.8386, 0.05782, 0.9668, 0.1492, 0.9296, 0.1406, 0.9026, 0.04247, 0.9451, 0.03432, 0.124, 0.9599, 0.1107, 0.9559, 0.1109, 0.8538, 0.1233, 0.8551, 0.1734, 0.9827, 0.154, 0.9752, 0.1518, 0.8646, 0.1698, 0.8694, 0.1334, 0.9611, 0.124, 0.9599, 0.1233, 0.8551, 0.1317, 0.8548, 0.08934, 0.9526, 0.05975, 0.9532, 0.06528, 0.8569, 0.09157, 0.8542, 0.1818, 0.984, 0.1734, 0.9827, 0.1698, 0.8694, 0.1797, 0.8705, 0.1107, 0.9559, 0.08934, 0.9526, 0.09157, 0.8542, 0.1109, 0.8538, 0.148, 0.9689, 0.1334, 0.9611, 0.1317, 0.8548, 0.1456, 0.86, 0.05383, 0.9507, 0.04793, 0.9511, 0.05212, 0.8554, 0.05977, 0.8551, 0.154, 0.9752, 0.148, 0.9689, 0.1456, 0.86, 0.1518, 0.8646, 0.05975, 0.9532, 0.05383, 0.9507, 0.05977, 0.8551, 0.06528, 0.8569, 0.1518, 0.8646, 0.1456, 0.86, 0.1482, 0.5328, 0.154, 0.5371, 0.06528, 0.8569, 0.05977, 0.8551, 0.07441, 0.5283, 0.08018, 0.5303, 0.1233, 0.8551, 0.1109, 0.8538, 0.119, 0.5277, 0.1294, 0.5288, 0.1698, 0.8694, 0.1518, 0.8646, 0.154, 0.5371, 0.1692, 0.5413, 0.1317, 0.8548, 0.1233, 0.8551, 0.1294, 0.5288, 0.1365, 0.5285, 0.09157, 0.8542, 0.06528, 0.8569, 0.08018, 0.5303, 0.1024, 0.5282, 0.1797, 0.8705, 0.1698, 0.8694, 0.1692, 0.5413, 0.1806, 0.5423, 0.1109, 0.8538, 0.09157, 0.8542, 0.1024, 0.5282, 0.119, 0.5277, 0.1456, 0.86, 0.1317, 0.8548, 0.1365, 0.5285, 0.1482, 0.5328, 0.05977, 0.8551, 0.05212, 0.8554, 0.065, 0.5282, 0.07441, 0.5283, 0.1482, 0.5328, 0.1365, 0.5285, 0.1448, 0.1805, 0.1519, 0.1824, 0.07441, 0.5283, 0.065, 0.5282, 0.09224, 0.1761, 0.107, 0.1792, 0.154, 0.5371, 0.1482, 0.5328, 0.1519, 0.1824, 0.1564, 0.1853, 0.08018, 0.5303, 0.07441, 0.5283, 0.107, 0.1792, 0.1105, 0.1807, 0.1294, 0.5288, 0.119, 0.5277, 0.1333, 0.1807, 0.1397, 0.181, 0.1692, 0.5413, 0.154, 0.5371, 0.1564, 0.1853, 0.1656, 0.1868, 0.1365, 0.5285, 0.1294, 0.5288, 0.1397, 0.181, 0.1448, 0.1805, 0.1024, 0.5282, 0.08018, 0.5303, 0.1105, 0.1807, 0.1237, 0.1808, 0.1806, 0.5423, 0.1692, 0.5413, 0.1656, 0.1868, 0.1818, 0.1853, 0.119, 0.5277, 0.1024, 0.5282, 0.1237, 0.1808, 0.1333, 0.1807, 0.1333, 0.1807, 0.1237, 0.1808, 0.1447, 0.02527, 0.1519, 0.1824, 0.1448, 0.1805, 0.1447, 0.02527, 0.107, 0.1792, 0.09224, 0.1761, 0.1447, 0.02527, 0.1564, 0.1853, 0.1519, 0.1824, 0.1447, 0.02527, 0.1105, 0.1807, 0.107, 0.1792, 0.1447, 0.02527, 0.1397, 0.181, 0.1333, 0.1807, 0.1447, 0.02527, 0.1656, 0.1868, 0.1564, 0.1853, 0.1447, 0.02527, 0.1448, 0.1805, 0.1397, 0.181, 0.1447, 0.02527, 0.1237, 0.1808, 0.1105, 0.1807, 0.1447, 0.02527, 0.1818, 0.1853, 0.1656, 0.1868, 0.1447, 0.02527, 0.5779, 0.3717, 0.5919, 0.3286, 0.6084, 0.3225, 0.5996, 0.3854, 0.5996, 0.3854, 0.6084, 0.3225, 0.6375, 0.3162, 0.6291, 0.3792, 0.7103, 0.3106, 0.7242, 0.3999, 0.6959, 0.4016, 0.6926, 0.3742, 0.6926, 0.3742, 0.6959, 0.4016, 0.6395, 0.417, 0.6291, 0.3792, 0.7244, 0.4118, 0.7233, 0.4298, 0.6965, 0.4259, 0.6964, 0.4116, 0.6964, 0.4116, 0.6965, 0.4259, 0.6497, 0.4486, 0.6411, 0.4306, 0.7233, 0.4298, 0.7142, 0.4647, 0.7019, 0.4631, 0.6965, 0.4259, 0.6965, 0.4259, 0.7019, 0.4631, 0.6708, 0.4687, 0.6497, 0.4486, 0.5387, 0.4065, 0.5544, 0.3485, 0.5613, 0.3405, 0.5463, 0.3976, 0.5779, 0.3717, 0.5996, 0.3854, 0.5812, 0.401, 0.5617, 0.3818, 0.5617, 0.3818, 0.5812, 0.401, 0.5661, 0.4164, 0.5463, 0.3976, 0.5387, 0.4065, 0.5578, 0.4249, 0.5377, 0.4468, 0.5184, 0.43, 0.6291, 0.3792, 0.6395, 0.417, 0.6214, 0.4262, 0.5996, 0.3854, 0.5996, 0.3854, 0.6214, 0.4262, 0.6078, 0.4351, 0.5812, 0.401, 0.5812, 0.401, 0.6078, 0.4351, 0.5993, 0.4458, 0.5661, 0.4164, 0.5578, 0.4249, 0.5796, 0.4446, 0.5714, 0.4577, 0.5377, 0.4468, 0.6411, 0.4306, 0.6497, 0.4486, 0.6371, 0.4569, 0.6268, 0.4387, 0.6268, 0.4387, 0.6371, 0.4569, 0.6268, 0.4642, 0.6155, 0.4462, 0.6155, 0.4462, 0.6268, 0.4642, 0.6106, 0.4693, 0.6103, 0.4559, 0.6497, 0.4486, 0.6708, 0.4687, 0.6587, 0.4813, 0.6371, 0.4569, 0.6371, 0.4569, 0.6587, 0.4813, 0.6471, 0.4908, 0.6268, 0.4642, 0.6268, 0.4642, 0.6471, 0.4908, 0.6349, 0.4999, 0.6106, 0.4693, 0.6029, 0.4814, 0.6281, 0.5037, 0.5959, 0.5128, 0.5904, 0.4882, 0.5184, 0.43, 0.5377, 0.4468, 0.5058, 0.4686, 0.4874, 0.4831, 0.4921, 0.4391, 0.4921, 0.4391, 0.4874, 0.4831, 0.4644, 0.4933, 0.4688, 0.4367, 0.5377, 0.4468, 0.5714, 0.4577, 0.5199, 0.4889, 0.4993, 0.4996, 0.4874, 0.4831, 0.5058, 0.4686, 0.4874, 0.4831, 0.4993, 0.4996, 0.4826, 0.5179, 0.4644, 0.4933, 0.5764, 0.4798, 0.5904, 0.4882, 0.5424, 0.5071, 0.518, 0.5109, 0.5094, 0.5057, 0.5359, 0.4982, 0.5094, 0.5057, 0.518, 0.5109, 0.5131, 0.5216, 0.5079, 0.5332, 0.4918, 0.5252, 0.5904, 0.4882, 0.5959, 0.5128, 0.6012, 0.5382, 0.518, 0.5109, 0.5424, 0.5071, 0.518, 0.5109, 0.6012, 0.5382, 0.6021, 0.5493, 0.5079, 0.5332, 0.5131, 0.5216, 0.7242, 0.3999, 0.7244, 0.4118, 0.6964, 0.4116, 0.6959, 0.4016, 0.6959, 0.4016, 0.6964, 0.4116, 0.6411, 0.4306, 0.6395, 0.417, 0.7142, 0.4647, 0.6961, 0.5012, 0.6816, 0.4932, 0.7019, 0.4631, 0.7019, 0.4631, 0.6816, 0.4932, 0.6587, 0.4813, 0.6708, 0.4687, 0.6395, 0.417, 0.6411, 0.4306, 0.6268, 0.4387, 0.6214, 0.4262, 0.6214, 0.4262, 0.6268, 0.4387, 0.6155, 0.4462, 0.6078, 0.4351, 0.6961, 0.5012, 0.6732, 0.5251, 0.6622, 0.5106, 0.6816, 0.4932, 0.6816, 0.4932, 0.6622, 0.5106, 0.6471, 0.4908, 0.6587, 0.4813, 0.6078, 0.4351, 0.6155, 0.4462, 0.6103, 0.4559, 0.5993, 0.4458, 0.6732, 0.5251, 0.6442, 0.541, 0.6398, 0.5247, 0.6622, 0.5106, 0.6622, 0.5106, 0.6398, 0.5247, 0.6349, 0.4999, 0.6471, 0.4908, 0.5714, 0.4577, 0.5764, 0.4798, 0.5359, 0.4982, 0.5094, 0.5057, 0.4993, 0.4996, 0.5199, 0.4889, 0.4993, 0.4996, 0.5094, 0.5057, 0.4918, 0.5252, 0.4826, 0.5179, 0.627, 0.5465, 0.6021, 0.5493, 0.6012, 0.5382, 0.6264, 0.5321, 0.6264, 0.5321, 0.6012, 0.5382, 0.5959, 0.5128, 0.6281, 0.5037, 0.6398, 0.5247, 0.6264, 0.5321, 0.6281, 0.5037, 0.6349, 0.4999, 0.6442, 0.541, 0.627, 0.5465, 0.6264, 0.5321, 0.6398, 0.5247, 0.4921, 0.4391, 0.5033, 0.4111, 0.5387, 0.4065, 0.5184, 0.43, 0.4688, 0.4367, 0.479, 0.4047, 0.5033, 0.4111, 0.4921, 0.4391, 0.6106, 0.4693, 0.6349, 0.4999, 0.6281, 0.5037, 0.6029, 0.4814, 0.5661, 0.4164, 0.5993, 0.4458, 0.5796, 0.4446, 0.5578, 0.4249, 0.5463, 0.3976, 0.5661, 0.4164, 0.5578, 0.4249, 0.5387, 0.4065, 0.7659, 0.8591, 0.7791, 0.8553, 0.8269, 0.9151, 0.821, 0.9289, 0.7749, 0.7857, 0.7895, 0.7945, 0.7791, 0.8553, 0.7659, 0.8591, 0.8317, 0.7488, 0.8335, 0.7633, 0.7895, 0.7945, 0.7749, 0.7857, 0.9757, 0.7874, 0.9617, 0.791, 0.8957, 0.757, 0.9048, 0.7459, 0.8887, 0.9353, 0.8806, 0.9262, 0.9638, 0.8752, 0.9757, 0.8793, 0.9757, 0.8793, 0.9638, 0.8752, 0.9617, 0.791, 0.9757, 0.7874, 0.9048, 0.7459, 0.8957, 0.757, 0.8335, 0.7633, 0.8317, 0.7488, 0.821, 0.9289, 0.8269, 0.9151, 0.8806, 0.9262, 0.8887, 0.9353, 0.8335, 0.7633, 0.8375, 0.7788, 0.8054, 0.8027, 0.7895, 0.7945, 0.9638, 0.8752, 0.9341, 0.8656, 0.9385, 0.8007, 0.9617, 0.791, 0.8957, 0.757, 0.8858, 0.772, 0.8375, 0.7788, 0.8335, 0.7633, 0.8806, 0.9262, 0.8711, 0.9051, 0.9341, 0.8656, 0.9638, 0.8752, 0.8269, 0.9151, 0.8326, 0.8944, 0.8711, 0.9051, 0.8806, 0.9262, 0.7895, 0.7945, 0.8054, 0.8027, 0.7996, 0.8484, 0.7791, 0.8553, 0.7791, 0.8553, 0.7996, 0.8484, 0.8326, 0.8944, 0.8269, 0.9151, 0.9617, 0.791, 0.9385, 0.8007, 0.8858, 0.772, 0.8957, 0.757, 0.7996, 0.8484, 0.8182, 0.8459, 0.8383, 0.8792, 0.8326, 0.8944, 0.9385, 0.8007, 0.9084, 0.815, 0.8744, 0.7949, 0.8858, 0.772, 0.8375, 0.7788, 0.8415, 0.7981, 0.8199, 0.8152, 0.8054, 0.8027, 0.9341, 0.8656, 0.9036, 0.8565, 0.9084, 0.815, 0.9385, 0.8007, 0.8858, 0.772, 0.8744, 0.7949, 0.8415, 0.7981, 0.8375, 0.7788, 0.8711, 0.9051, 0.8642, 0.8864, 0.9036, 0.8565, 0.9341, 0.8656, 0.8326, 0.8944, 0.8383, 0.8792, 0.8642, 0.8864, 0.8711, 0.9051, 0.8054, 0.8027, 0.8199, 0.8152, 0.8182, 0.8459, 0.7996, 0.8484, 0.8383, 0.8792, 0.8451, 0.8567, 0.8585, 0.8588, 0.8642, 0.8864, 0.8199, 0.8152, 0.8372, 0.8266, 0.8367, 0.8403, 0.8182, 0.8459, 0.8182, 0.8459, 0.8367, 0.8403, 0.8451, 0.8567, 0.8383, 0.8792, 0.9084, 0.815, 0.8743, 0.8273, 0.8613, 0.8183, 0.8744, 0.7949, 0.8415, 0.7981, 0.8468, 0.8188, 0.8372, 0.8266, 0.8199, 0.8152, 0.9036, 0.8565, 0.8725, 0.8433, 0.8743, 0.8273, 0.9084, 0.815, 0.8744, 0.7949, 0.8613, 0.8183, 0.8468, 0.8188, 0.8415, 0.7981, 0.8642, 0.8864, 0.8585, 0.8588, 0.8725, 0.8433, 0.9036, 0.8565, 0.8613, 0.8183, 0.852, 0.8363, 0.8468, 0.8188, 0.8585, 0.8588, 0.852, 0.8363, 0.8725, 0.8433, 0.8451, 0.8567, 0.852, 0.8363, 0.8585, 0.8588, 0.8372, 0.8266, 0.852, 0.8363, 0.8367, 0.8403, 0.8367, 0.8403, 0.852, 0.8363, 0.8451, 0.8567, 0.8743, 0.8273, 0.852, 0.8363, 0.8613, 0.8183, 0.8468, 0.8188, 0.852, 0.8363, 0.8372, 0.8266, 0.8725, 0.8433, 0.852, 0.8363, 0.8743, 0.8273, 0.5796, 0.4446, 0.5806, 0.4459, 0.5725, 0.4574, 0.5714, 0.4577, 0.6029, 0.4814, 0.6026, 0.4804, 0.6095, 0.4687, 0.6106, 0.4693, 0.5764, 0.4798, 0.5771, 0.4792, 0.5908, 0.4871, 0.5904, 0.4882, 0.5714, 0.4577, 0.5725, 0.4574, 0.5771, 0.4792, 0.5764, 0.4798, 0.5904, 0.4882, 0.5908, 0.4871, 0.6026, 0.4804, 0.6029, 0.4814, 0.6106, 0.4693, 0.6095, 0.4687, 0.6088, 0.4566, 0.6103, 0.4559, 0.6103, 0.4559, 0.6088, 0.4566, 0.599, 0.4468, 0.5993, 0.4458, 0.5993, 0.4458, 0.599, 0.4468, 0.5806, 0.4459, 0.5796, 0.4446, 0.5033, 0.4111, 0.5282, 0.3565, 0.5544, 0.3485, 0.5387, 0.4065, 0.6926, 0.3742, 0.6805, 0.3168, 0.7058, 0.31, 0.7103, 0.3106, 0.5617, 0.3818, 0.5783, 0.3306, 0.5919, 0.3286, 0.5779, 0.3717, 0.5463, 0.3976, 0.5613, 0.3405, 0.5783, 0.3306, 0.5617, 0.3818, 0.479, 0.4047, 0.5032, 0.3479, 0.5282, 0.3565, 0.5033, 0.4111, 0.6291, 0.3792, 0.6375, 0.3162, 0.6805, 0.3168, 0.6926, 0.3742, 0.6075, 0.3057, 0.5871, 0.2396, 0.6047, 0.2361, 0.6248, 0.3039, 0.5759, 0.315, 0.5576, 0.2497, 0.5755, 0.2403, 0.5952, 0.3055, 0.5673, 0.3224, 0.5497, 0.2565, 0.5576, 0.2497, 0.5759, 0.315, 0.6499, 0.3062, 0.6342, 0.2364, 0.6767, 0.239, 0.6836, 0.3113, 0.6248, 0.3039, 0.6047, 0.2361, 0.6342, 0.2364, 0.6499, 0.3062, 0.5952, 0.3055, 0.5755, 0.2403, 0.5871, 0.2396, 0.6075, 0.3057, 0.5437, 0.3331, 0.5269, 0.2672, 0.5497, 0.2565, 0.5673, 0.3224, 0.5201, 0.3417, 0.5014, 0.2788, 0.5269, 0.2672, 0.5437, 0.3331, 0.7058, 0.31, 0.702, 0.2356, 0.7118, 0.2366, 0.7103, 0.3106, 0.6836, 0.3113, 0.6767, 0.239, 0.702, 0.2356, 0.7058, 0.31, 0.6047, 0.2361, 0.5836, 0.1621, 0.622, 0.1641, 0.6342, 0.2364, 0.5576, 0.2497, 0.5215, 0.1779, 0.545, 0.1665, 0.5755, 0.2403, 0.702, 0.2356, 0.7079, 0.1753, 0.7131, 0.1775, 0.7118, 0.2366, 0.5497, 0.2565, 0.5101, 0.186, 0.5215, 0.1779, 0.5576, 0.2497, 0.6767, 0.239, 0.6779, 0.1758, 0.7079, 0.1753, 0.702, 0.2356, 0.5871, 0.2396, 0.5603, 0.1662, 0.5836, 0.1621, 0.6047, 0.2361, 0.5269, 0.2672, 0.48, 0.1967, 0.5101, 0.186, 0.5497, 0.2565, 0.5755, 0.2403, 0.545, 0.1665, 0.5603, 0.1662, 0.5871, 0.2396, 0.6342, 0.2364, 0.622, 0.1641, 0.6779, 0.1758, 0.6767, 0.239, 0.5014, 0.2788, 0.4613, 0.2048, 0.48, 0.1967, 0.5269, 0.2672, 0.622, 0.1641, 0.6306, 0.1217, 0.6915, 0.1435, 0.6779, 0.1758, 0.4613, 0.2048, 0.4443, 0.1412, 0.4607, 0.1388, 0.48, 0.1967, 0.5836, 0.1621, 0.5868, 0.1149, 0.6306, 0.1217, 0.622, 0.1641, 0.5215, 0.1779, 0.512, 0.123, 0.5423, 0.1142, 0.545, 0.1665, 0.7079, 0.1753, 0.7135, 0.1458, 0.7137, 0.1478, 0.7131, 0.1775, 0.5101, 0.186, 0.4982, 0.1317, 0.512, 0.123, 0.5215, 0.1779, 0.6779, 0.1758, 0.6915, 0.1435, 0.7135, 0.1458, 0.7079, 0.1753, 0.5603, 0.1662, 0.5602, 0.1163, 0.5868, 0.1149, 0.5836, 0.1621, 0.48, 0.1967, 0.4607, 0.1388, 0.4982, 0.1317, 0.5101, 0.186, 0.545, 0.1665, 0.5423, 0.1142, 0.5602, 0.1163, 0.5603, 0.1662, 0.5423, 0.1142, 0.5781, 0.04148, 0.5926, 0.05275, 0.5602, 0.1163, 0.6306, 0.1217, 0.6501, 0.09232, 0.6974, 0.1262, 0.6915, 0.1435, 0.4443, 0.1412, 0.4698, 0.02294, 0.4871, 0.02488, 0.4607, 0.1388, 0.5868, 0.1149, 0.6166, 0.06683, 0.6501, 0.09232, 0.6306, 0.1217, 0.512, 0.123, 0.5457, 0.03423, 0.5781, 0.04148, 0.5423, 0.1142, 0.7135, 0.1458, 0.7098, 0.1275, 0.7198, 0.1327, 0.7147, 0.1468, 0.4982, 0.1317, 0.5292, 0.03477, 0.5457, 0.03423, 0.512, 0.123, 0.6915, 0.1435, 0.6974, 0.1262, 0.7098, 0.1275, 0.7135, 0.1458, 0.5602, 0.1163, 0.5926, 0.05275, 0.6166, 0.06683, 0.5868, 0.1149, 0.4607, 0.1388, 0.4871, 0.02488, 0.5292, 0.03477, 0.4982, 0.1317, 0.3507, 0.03826, 0.35, 0.1451, 0.3374, 0.1465, 0.3371, 0.04231, 0.401, 0.015, 0.3974, 0.1306, 0.3791, 0.1354, 0.3813, 0.02262, 0.3602, 0.03701, 0.3586, 0.1455, 0.35, 0.1451, 0.3507, 0.03826, 0.3154, 0.04573, 0.3176, 0.146, 0.2908, 0.1432, 0.2852, 0.04512, 0.4096, 0.01367, 0.4075, 0.1295, 0.3974, 0.1306, 0.401, 0.015, 0.3371, 0.04231, 0.3374, 0.1465, 0.3176, 0.146, 0.3154, 0.04573, 0.3751, 0.02908, 0.3727, 0.1402, 0.3586, 0.1455, 0.3602, 0.03701, 0.2792, 0.04768, 0.2852, 0.1451, 0.2774, 0.1448, 0.2731, 0.04721, 0.3813, 0.02262, 0.3791, 0.1354, 0.3727, 0.1402, 0.3751, 0.02908, 0.2852, 0.04512, 0.2908, 0.1432, 0.2852, 0.1451, 0.2792, 0.04768, 0.3791, 0.1354, 0.3813, 0.4693, 0.3753, 0.4737, 0.3727, 0.1402, 0.2908, 0.1432, 0.306, 0.4763, 0.3001, 0.4783, 0.2852, 0.1451, 0.35, 0.1451, 0.3563, 0.4778, 0.3456, 0.4789, 0.3374, 0.1465, 0.3974, 0.1306, 0.3968, 0.4651, 0.3813, 0.4693, 0.3791, 0.1354, 0.3586, 0.1455, 0.3635, 0.4782, 0.3563, 0.4778, 0.35, 0.1451, 0.3176, 0.146, 0.3287, 0.4785, 0.306, 0.4763, 0.2908, 0.1432, 0.4075, 0.1295, 0.4084, 0.464, 0.3968, 0.4651, 0.3974, 0.1306, 0.3374, 0.1465, 0.3456, 0.4789, 0.3287, 0.4785, 0.3176, 0.146, 0.3727, 0.1402, 0.3753, 0.4737, 0.3635, 0.4782, 0.3586, 0.1455, 0.2852, 0.1451, 0.3001, 0.4783, 0.2905, 0.4784, 0.2774, 0.1448, 0.3753, 0.4737, 0.3792, 0.831, 0.3719, 0.833, 0.3635, 0.4782, 0.3001, 0.4783, 0.3334, 0.8343, 0.3183, 0.8375, 0.2905, 0.4784, 0.3813, 0.4693, 0.3837, 0.828, 0.3792, 0.831, 0.3753, 0.4737, 0.306, 0.4763, 0.3369, 0.8328, 0.3334, 0.8343, 0.3001, 0.4783, 0.3563, 0.4778, 0.3667, 0.8324, 0.3602, 0.8327, 0.3456, 0.4789, 0.3968, 0.4651, 0.3931, 0.8266, 0.3837, 0.828, 0.3813, 0.4693, 0.3635, 0.4782, 0.3719, 0.833, 0.3667, 0.8324, 0.3563, 0.4778, 0.3287, 0.4785, 0.3504, 0.8327, 0.3369, 0.8328, 0.306, 0.4763, 0.4084, 0.464, 0.4096, 0.8281, 0.3931, 0.8266, 0.3968, 0.4651, 0.3456, 0.4789, 0.3602, 0.8327, 0.3504, 0.8327, 0.3287, 0.4785, 0.3602, 0.8327, 0.3718, 0.9913, 0.3504, 0.8327, 0.3792, 0.831, 0.3718, 0.9913, 0.3719, 0.833, 0.3334, 0.8343, 0.3718, 0.9913, 0.3183, 0.8375, 0.3837, 0.828, 0.3718, 0.9913, 0.3792, 0.831, 0.3369, 0.8328, 0.3718, 0.9913, 0.3334, 0.8343, 0.3667, 0.8324, 0.3718, 0.9913, 0.3602, 0.8327, 0.3931, 0.8266, 0.3718, 0.9913, 0.3837, 0.828, 0.3719, 0.833, 0.3718, 0.9913, 0.3667, 0.8324, 0.3504, 0.8327, 0.3718, 0.9913, 0.3369, 0.8328, 0.4096, 0.8281, 0.3718, 0.9913, 0.3931, 0.8266])
me_roundcube.materials.append(mat_snakematerial)
me_roundcube.use_remesh_fix_poles = True
me_roundcube.use_remesh_preserve_attributes = False
me_roundcube.use_mirror_x = True
me_roundcube.use_mirror_vertex_groups = False
me_roundcube.update()
arm_armature = bpy.data.armatures.new('Armature')  # bones are not reproduced

# ---- objects
ob_light = bpy.data.objects.new('Light', light_light)
ob_camera = bpy.data.objects.new('Camera', cam_camera)
ob_referenceimagefront = bpy.data.objects.new('referenceImageFront', None)
ob_roundcube = bpy.data.objects.new('Roundcube', me_roundcube)
ob_referenceimageside = bpy.data.objects.new('referenceImageSide', None)
ob_armature = bpy.data.objects.new('Armature', arm_armature)

# ---- transforms, parenting, visibility, modifiers, constraints
ob_light.location = (4.076, 1.005, 5.904)
ob_light.rotation_euler = (0.6503, 0.05522, 1.866)
ob_light.lock_rotations_4d = False
ob_light.empty_display_type = 'ARROWS'
ob_light.color = (0.0, 0.0, 0.0, 0.0)
ob_light.lineart.crease_threshold = 0.0
ob_camera.location = (7.359, -6.926, 4.958)
ob_camera.rotation_euler = (1.109, 0.0, 0.8149)
ob_camera.lock_rotations_4d = False
ob_camera.empty_display_type = 'ARROWS'
ob_camera.color = (0.0, 0.0, 0.0, 0.0)
ob_camera.display_type = 'WIRE'
ob_camera.lineart.crease_threshold = 0.0
ob_referenceimagefront.location = (4.994, 6.7e-07, -4.987)
ob_referenceimagefront.rotation_euler = (1.571, 0.0, 0.0)
ob_referenceimagefront.scale = (5.221, 5.221, 5.221)
ob_referenceimagefront.empty_display_type = 'IMAGE'
ob_referenceimagefront.empty_display_size = 5.0
ob_referenceimagefront.empty_image_depth = 'FRONT'
ob_referenceimagefront.use_empty_image_alpha = True
ob_referenceimagefront.color = (1.0, 1.0, 1.0, 0.0365)
ob_referenceimagefront.lineart.crease_threshold = 0.0
ob_roundcube.parent = ob_armature
ob_roundcube.location = (0.0, 0.0, 5.833)
ob_roundcube.scale = (1.598, 1.598, 1.598)
ob_roundcube.lineart.crease_threshold = 0.0
ob_roundcube.use_mesh_mirror_x = True
_vg = ob_roundcube.vertex_groups.new(name='head')
for _i, _w in zip([0, 1, 2, 3, 4, 5, 6, 7, 8, 9, 10, 11, 12, 13, 14, 15, 16, 17, 18, 19, 20, 21, 22, 23, 24, 25, 26, 27, 28, 29, 30, 31, 32, 33, 34, 35, 36, 37, 38, 39, 40, 41, 42, 43, 44, 45, 46, 47, 48, 49, 50, 51, 52, 53, 54, 55, 56, 57, 58, 59, 60, 61, 62, 63, 64, 65, 66, 67, 68, 69, 70, 71, 72, 73, 74, 75, 76, 77, 78, 79, 80, 81, 82, 83, 84, 85, 86, 87, 88, 89, 90, 91, 92, 93, 94, 95, 96, 97, 98, 99, 100, 101, 102, 103, 104, 105, 106, 107, 108, 109, 110, 111, 112, 113, 114, 115, 116, 117, 118, 119, 120, 121, 122, 123, 124, 125, 126, 127, 128, 129, 130, 131, 132, 133, 134, 135, 136, 137, 138, 139, 168, 169, 170, 171, 172, 173, 174, 175, 176, 177, 178, 179, 180, 181, 182, 183, 184, 185, 186, 187, 188, 189, 190, 191, 192, 193, 194, 195, 196, 197, 198, 199, 200, 201, 202, 203, 204, 205, 206, 207, 208, 209, 210, 211, 212, 213, 214, 215, 216, 217, 218, 219, 220, 221, 222, 223, 224, 225, 226, 227, 228, 229, 230, 231, 232, 233, 234, 235, 236, 237, 238, 239, 240, 241, 242, 243, 244, 245, 246, 247, 248, 249, 250, 251, 252, 253, 254, 255, 256, 257, 258, 259, 260, 261, 262, 263, 264, 265, 266, 267, 268, 269, 270, 271, 272, 273, 274, 275, 276, 277, 278, 279, 280, 281, 282, 283, 284, 285, 286, 287, 288, 289, 290, 291, 292, 293, 294, 295, 296, 297, 298, 299, 300, 301, 302, 303, 304, 305, 306, 307, 308, 309, 310, 311, 312, 313, 314, 315, 316, 317, 318, 319, 320, 321, 322, 323, 324, 325, 326, 327, 328, 329, 330, 331, 332, 333], [0.9766, 0.9828, 0.9815, 0.981, 0.981, 0.9835, 0.9745, 0.972, 0.9695, 0.9793, 0.9763, 0.9745, 0.9735, 0.9793, 0.9779, 0.9772, 0.977, 0.9801, 0.9795, 0.9791, 0.9789, 0.9707, 0.9711, 0.9732, 0.9742, 0.9758, 0.9757, 0.9786, 0.9775, 0.9766, 0.981, 0.9806, 0.9782, 0.9787, 0.9807, 0.9803, 0.981, 0.9801, 0.9799, 0.9775, 0.9783, 0.9798, 0.9796, 0.9796, 0.9793, 0.9793, 0.9795, 0.9674, 0.9729, 0.9757, 0.979, 0.9666, 0.9796, 0.9774, 0.9786, 0.9765, 0.9786, 0.9782, 0.9777, 0.9765, 0.9788, 0.9775, 0.9785, 0.9768, 0.9785, 0.9782, 0.9777, 0.9769, 0.9787, 0.9777, 0.9784, 0.9772, 0.9784, 0.9781, 0.9778, 0.9772, 0.9785, 0.9779, 0.9782, 0.9777, 0.9782, 0.9781, 0.9779, 0.9776, 0.9783, 0.978, 0.9777, 0.9786, 0.9789, 0.9787, 0.9782, 0.9773, 0.9763, 0.9764, 0.978, 0.9773, 0.977, 0.9757, 0.9738, 0.9736, 0.969, 0.9813, 0.979, 0.9642, 0.9597, 0.9862, 0.9859, 0.9858, 0.986, 0.9849, 0.9861, 0.9863, 0.9834, 0.9817, 0.9926, 0.986, 0.9854, 0.994, 0.9953, 0.9879, 0.9906, 0.9957, 0.9961, 0.9899, 0.98, 0.9925, 0.9968, 0.9811, 0.9857, 0.9994, 1.0, 0.9537, 0.9528, 0.9467, 0.9555, 0.9695, 0.9458, 0.9476, 0.9876, 0.9998, 0.9766, 0.9828, 0.9827, 0.9815, 0.9815, 0.9811, 0.9813, 0.981, 0.9835, 0.9745, 0.972, 0.9696, 0.9793, 0.9763, 0.9745, 0.9735, 0.9793, 0.9779, 0.9772, 0.977, 0.9801, 0.9795, 0.9791, 0.9789, 0.9707, 0.9711, 0.9712, 0.9732, 0.9742, 0.9744, 0.9758, 0.9757, 0.9757, 0.9786, 0.9775, 0.9774, 0.9766, 0.9811, 0.981, 0.9806, 0.9782, 0.9787, 0.9807, 0.9807, 0.9803, 0.981, 0.9764, 0.9802, 0.9801, 0.9799, 0.9776, 0.9783, 0.9798, 0.9798, 0.9796, 0.9796, 0.9814, 0.9793, 0.9793, 0.9793, 0.9665, 0.9796, 0.9795, 0.9674, 0.9729, 0.9757, 0.979, 0.9666, 0.9796, 0.9774, 0.9786, 0.9765, 0.9786, 0.9782, 0.9777, 0.9765, 0.9788, 0.9775, 0.9785, 0.9768, 0.9785, 0.9782, 0.9778, 0.9769, 0.9787, 0.9777, 0.9784, 0.9772, 0.9784, 0.9781, 0.9778, 0.9772, 0.9785, 0.9779, 0.9782, 0.9777, 0.9782, 0.9781, 0.978, 0.9777, 0.9783, 0.978, 0.9777, 0.9786, 0.9789, 0.9787, 0.9782, 0.9773, 0.9763, 0.9764, 0.978, 0.9773, 0.9771, 0.9757, 0.9738, 0.9736, 0.969, 0.9813, 0.979, 0.9571, 0.9642, 0.9597, 0.9862, 0.9859, 0.9858, 0.9858, 0.986, 0.9849, 0.9861, 0.9863, 0.981, 0.9834, 0.9817, 0.9926, 0.986, 0.9854, 0.9854, 0.994, 0.9953, 0.9879, 0.9906, 0.9961, 0.9957, 0.9961, 0.9899, 0.98, 0.9786, 0.9775, 0.9925, 0.9968, 0.9811, 0.9857, 1.0, 0.9994, 1.0, 0.9537, 0.9528, 0.9468, 0.9467, 0.9555, 0.9695, 0.9458, 0.9476, 1.005, 0.9876, 0.9998]): _vg.add([_i], _w, 'REPLACE')
_vg = ob_roundcube.vertex_groups.new(name='Bone.008')
for _i, _w in zip([7, 8, 21, 22, 47, 48, 51, 100, 103, 104, 140, 143, 144, 145, 146, 147, 148, 178, 179, 192, 193, 194, 228, 231, 232, 235, 284, 287, 288, 289, 334, 338, 339, 340, 341, 342, 343, 344], [0.001352, 0.006498, 0.004567, 0.00402, 0.01103, 0.0001784, 0.0127, 0.00717, 0.01704, 0.0262, 0.1275, 0.2052, 0.3655, 0.01653, 0.07144, 0.6175, 0.783, 0.001346, 0.006491, 0.00456, 0.004016, 0.003719, 0.01286, 0.01102, 0.0001672, 0.0127, 0.007167, 0.03142, 0.01703, 0.02619, 0.1275, 0.2052, 0.3655, 0.01653, 0.07144, 0.8181, 0.6175, 0.783]): _vg.add([_i], _w, 'REPLACE')
_vg = ob_roundcube.vertex_groups.new(name='Bone.007')
for _i, _w in zip([131, 132, 133, 134, 136, 137, 140, 141, 142, 143, 144, 145, 146, 147, 148, 323, 324, 325, 326, 327, 329, 330, 334, 335, 336, 337, 338, 339, 340, 341, 342, 343, 344], [0.01378, 0.03838, 0.05054, 0.0006104, 0.04714, 0.03471, 0.852, 0.9579, 0.9612, 0.7758, 0.6175, 0.9428, 0.9065, 0.3666, 0.202, 0.01378, 0.03838, 0.05047, 0.05054, 0.0006104, 0.04714, 0.03471, 0.852, 0.9579, 0.9619, 0.9612, 0.7758, 0.6175, 0.9428, 0.9065, 0.1672, 0.3666, 0.202]): _vg.add([_i], _w, 'REPLACE')
_vg = ob_roundcube.vertex_groups.new(name='Bone.006')
_vg = ob_roundcube.vertex_groups.new(name='Bone.005')
for _i, _w in zip([149, 150, 151, 152, 153, 154, 155, 156, 157, 345, 346, 347, 348, 349, 350, 351, 352, 353, 354, 355], [0.9932, 0.9933, 0.9935, 0.9935, 0.9939, 0.9929, 0.993, 0.9942, 0.9945, 0.9932, 0.9933, 0.9935, 0.9935, 0.9935, 0.9939, 0.9929, 0.993, 0.9946, 0.9942, 0.9945]): _vg.add([_i], _w, 'REPLACE')
_vg = ob_roundcube.vertex_groups.new(name='Bone.004')
_vg = ob_roundcube.vertex_groups.new(name='Bone.003')
_vg = ob_roundcube.vertex_groups.new(name='Bone.002')
for _i, _w in zip([158, 159, 160, 161, 162, 163, 164, 165, 166, 356, 357, 358, 359, 360, 361, 362, 363, 364, 365, 366], [0.9956, 0.9961, 0.9961, 0.9953, 0.9951, 0.9959, 0.9959, 0.9951, 0.9952, 0.9956, 0.9961, 0.9963, 0.9961, 0.9953, 0.9951, 0.9959, 0.9959, 0.9954, 0.9951, 0.9952]): _vg.add([_i], _w, 'REPLACE')
_vg = ob_roundcube.vertex_groups.new(name='Bone.001')
for _i, _w in zip([167], [0.99]): _vg.add([_i], _w, 'REPLACE')
_m = ob_roundcube.modifiers.new('Subdivision', 'SUBSURF')
_m.uv_smooth = 'PRESERVE_CORNERS'
_m.levels = 2
_m = ob_roundcube.modifiers.new('Armature', 'ARMATURE')
_m.object = ob_armature
ob_referenceimageside.location = (4.994, -3.745, -4.261)
ob_referenceimageside.rotation_euler = (1.571, 0.0, 1.571)
ob_referenceimageside.scale = (4.637, 4.637, 4.637)
ob_referenceimageside.empty_display_type = 'IMAGE'
ob_referenceimageside.empty_display_size = 5.0
ob_referenceimageside.empty_image_depth = 'FRONT'
ob_referenceimageside.use_empty_image_alpha = True
ob_referenceimageside.color = (1.0, 1.0, 1.0, 0.0365)
ob_referenceimageside.lineart.crease_threshold = 0.0
ob_armature.location = (0.0, 0.0, 0.0)
ob_armature.show_in_front = True
ob_armature.lineart.crease_threshold = 0.0

# ---- collection membership
col_collection.objects.link(ob_light)
col_collection.objects.link(ob_camera)
col_collection.objects.link(ob_referenceimagefront)
col_collection.objects.link(ob_roundcube)
col_collection.objects.link(ob_referenceimageside)
col_collection.objects.link(ob_armature)

# ---- scene / render settings (as saved in the file)
scene.camera = ob_camera
scene.frame_start = 1; scene.frame_end = 250; scene.frame_set(1)
scene.render.engine = 'BLENDER_EEVEE_NEXT'
scene.cycles.use_denoising = False
scene.cycles.samples = 128
scene.cycles.sampling_pattern = 'TABULATED_SOBOL'
scene.cycles.use_adaptive_sampling = False
scene.cycles.use_light_tree = False
scene.view_settings.view_transform = 'Filmic'
bpy.context.view_layer.update()
